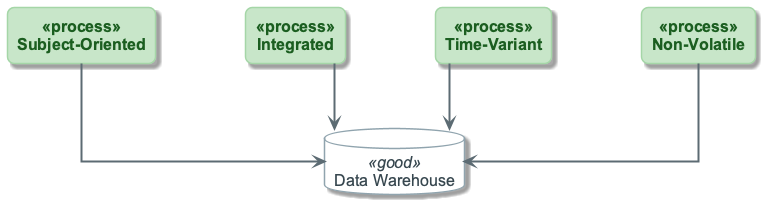

The diagram above was rendered by PlantUML. Its source (embedded in the PNG):
@startuml
!include ../_template_styles.puml
!include _week5_visual_style.puml

top to bottom direction
skinparam nodesep 90
skinparam ranksep 65

rectangle "Subject-Oriented" as SUBJ <<process>>
rectangle "Integrated" as INT <<process>>
rectangle "Time-Variant" as TIME <<process>>
rectangle "Non-Volatile" as NONV <<process>>
database "Data Warehouse" as DWH <<good>>

SUBJ -down-> DWH
INT -down-> DWH
TIME -down-> DWH
NONV -down-> DWH

@enduml